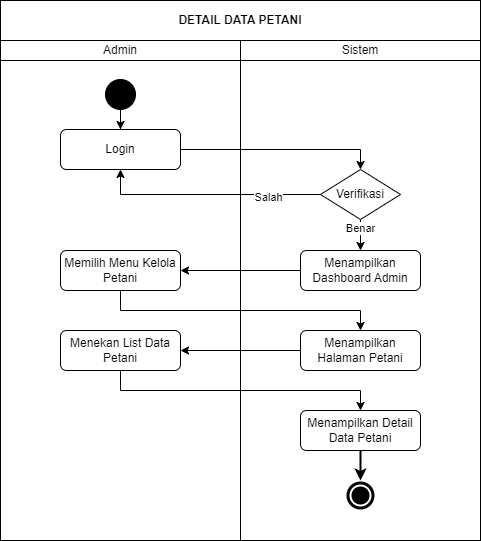

The diagram above was exported from draw.io. Its source (the exported page's mxGraphModel, read from the mxfile embedded in the PNG):
<mxGraphModel dx="-151" dy="-681" grid="1" gridSize="10" guides="1" tooltips="1" connect="1" arrows="1" fold="1" page="1" pageScale="1" pageWidth="850" pageHeight="1100" math="0" shadow="0">
  <root>
    <mxCell id="0" />
    <mxCell id="1" parent="0" />
    <mxCell id="2" value="Admin" style="rounded=0;whiteSpace=wrap;html=1;" parent="1" vertex="1">
      <mxGeometry x="1460" y="1400" width="240" height="20" as="geometry" />
    </mxCell>
    <mxCell id="3" value="" style="rounded=0;whiteSpace=wrap;html=1;" parent="1" vertex="1">
      <mxGeometry x="1460" y="1420" width="240" height="480" as="geometry" />
    </mxCell>
    <mxCell id="4" value="Sistem" style="rounded=0;whiteSpace=wrap;html=1;" parent="1" vertex="1">
      <mxGeometry x="1700" y="1400" width="240" height="20" as="geometry" />
    </mxCell>
    <mxCell id="5" value="" style="rounded=0;whiteSpace=wrap;html=1;" parent="1" vertex="1">
      <mxGeometry x="1700" y="1420" width="240" height="480" as="geometry" />
    </mxCell>
    <mxCell id="6" value="" style="ellipse;shape=doubleEllipse;whiteSpace=wrap;html=1;aspect=fixed;labelBackgroundColor=#000000;fillColor=#000000;strokeColor=#FFFFFF;strokeWidth=2;" parent="1" vertex="1">
      <mxGeometry x="1805" y="1840" width="30" height="30" as="geometry" />
    </mxCell>
    <mxCell id="7" style="edgeStyle=orthogonalEdgeStyle;rounded=0;orthogonalLoop=1;jettySize=auto;html=1;" parent="1" source="8" target="10" edge="1">
      <mxGeometry relative="1" as="geometry" />
    </mxCell>
    <mxCell id="8" value="" style="ellipse;whiteSpace=wrap;html=1;aspect=fixed;fillColor=#000000;labelBackgroundColor=#000000;shadow=0;gradientColor=none;" parent="1" vertex="1">
      <mxGeometry x="1565" y="1439" width="30" height="30" as="geometry" />
    </mxCell>
    <mxCell id="9" style="edgeStyle=orthogonalEdgeStyle;rounded=0;orthogonalLoop=1;jettySize=auto;html=1;entryX=0.5;entryY=0;entryDx=0;entryDy=0;" parent="1" source="10" target="13" edge="1">
      <mxGeometry relative="1" as="geometry">
        <Array as="points">
          <mxPoint x="1820" y="1509" />
        </Array>
      </mxGeometry>
    </mxCell>
    <mxCell id="10" value="Login" style="rounded=1;whiteSpace=wrap;html=1;" parent="1" vertex="1">
      <mxGeometry x="1520" y="1489" width="120" height="40" as="geometry" />
    </mxCell>
    <mxCell id="11" style="edgeStyle=orthogonalEdgeStyle;rounded=0;orthogonalLoop=1;jettySize=auto;html=1;" parent="1" source="13" target="17" edge="1">
      <mxGeometry relative="1" as="geometry" />
    </mxCell>
    <mxCell id="12" value="Benar" style="edgeLabel;html=1;align=center;verticalAlign=middle;resizable=0;points=[];" parent="11" connectable="0" vertex="1">
      <mxGeometry x="-0.5867" y="-3" relative="1" as="geometry">
        <mxPoint x="2" y="-2" as="offset" />
      </mxGeometry>
    </mxCell>
    <mxCell id="13" value="Verifikasi" style="rhombus;whiteSpace=wrap;html=1;" parent="1" vertex="1">
      <mxGeometry x="1780" y="1529" width="80" height="50" as="geometry" />
    </mxCell>
    <mxCell id="14" style="edgeStyle=orthogonalEdgeStyle;rounded=0;orthogonalLoop=1;jettySize=auto;html=1;" parent="1" source="15" target="20" edge="1">
      <mxGeometry relative="1" as="geometry">
        <Array as="points">
          <mxPoint x="1580" y="1670" />
          <mxPoint x="1820" y="1670" />
        </Array>
      </mxGeometry>
    </mxCell>
    <mxCell id="15" value="Memilih Menu Kelola Petani" style="rounded=1;whiteSpace=wrap;html=1;" parent="1" vertex="1">
      <mxGeometry x="1520" y="1610" width="120" height="40" as="geometry" />
    </mxCell>
    <mxCell id="16" style="edgeStyle=orthogonalEdgeStyle;rounded=0;orthogonalLoop=1;jettySize=auto;html=1;" parent="1" source="17" target="15" edge="1">
      <mxGeometry relative="1" as="geometry" />
    </mxCell>
    <mxCell id="17" value="Menampilkan Dashboard Admin" style="rounded=1;whiteSpace=wrap;html=1;" parent="1" vertex="1">
      <mxGeometry x="1760" y="1610" width="120" height="40" as="geometry" />
    </mxCell>
    <mxCell id="18" value="Menekan List Data Petani" style="rounded=1;whiteSpace=wrap;html=1;" parent="1" vertex="1">
      <mxGeometry x="1520" y="1690" width="120" height="40" as="geometry" />
    </mxCell>
    <mxCell id="19" style="edgeStyle=orthogonalEdgeStyle;rounded=0;orthogonalLoop=1;jettySize=auto;html=1;" parent="1" source="20" target="18" edge="1">
      <mxGeometry relative="1" as="geometry" />
    </mxCell>
    <mxCell id="20" value="Menampilkan Halaman Petani" style="rounded=1;whiteSpace=wrap;html=1;" parent="1" vertex="1">
      <mxGeometry x="1760" y="1690" width="120" height="40" as="geometry" />
    </mxCell>
    <mxCell id="21" style="edgeStyle=orthogonalEdgeStyle;rounded=0;orthogonalLoop=1;jettySize=auto;html=1;strokeWidth=2;" parent="1" source="22" target="6" edge="1">
      <mxGeometry relative="1" as="geometry" />
    </mxCell>
    <mxCell id="22" value="Menampilkan Detail Data Petani" style="rounded=1;whiteSpace=wrap;html=1;" parent="1" vertex="1">
      <mxGeometry x="1760" y="1770" width="120" height="40" as="geometry" />
    </mxCell>
    <mxCell id="23" style="edgeStyle=orthogonalEdgeStyle;rounded=0;orthogonalLoop=1;jettySize=auto;html=1;" parent="1" source="18" edge="1">
      <mxGeometry relative="1" as="geometry">
        <mxPoint x="1820" y="1770" as="targetPoint" />
        <Array as="points">
          <mxPoint x="1580" y="1750" />
          <mxPoint x="1820" y="1750" />
        </Array>
      </mxGeometry>
    </mxCell>
    <mxCell id="24" style="edgeStyle=orthogonalEdgeStyle;rounded=0;orthogonalLoop=1;jettySize=auto;html=1;entryX=0.5;entryY=1;entryDx=0;entryDy=0;exitX=0;exitY=0.5;exitDx=0;exitDy=0;" parent="1" edge="1">
      <mxGeometry relative="1" as="geometry">
        <mxPoint x="1780" y="1554" as="sourcePoint" />
        <mxPoint x="1580" y="1529" as="targetPoint" />
        <Array as="points">
          <mxPoint x="1580" y="1554" />
        </Array>
      </mxGeometry>
    </mxCell>
    <mxCell id="25" value="Salah" style="edgeLabel;html=1;align=center;verticalAlign=middle;resizable=0;points=[];" parent="24" connectable="0" vertex="1">
      <mxGeometry x="-0.5319" y="2" relative="1" as="geometry">
        <mxPoint as="offset" />
      </mxGeometry>
    </mxCell>
    <mxCell id="26" value="&lt;b&gt;DETAIL DATA PETANI&lt;/b&gt;" style="rounded=0;whiteSpace=wrap;html=1;" vertex="1" parent="1">
      <mxGeometry x="1460" y="1360" width="480" height="40" as="geometry" />
    </mxCell>
  </root>
</mxGraphModel>